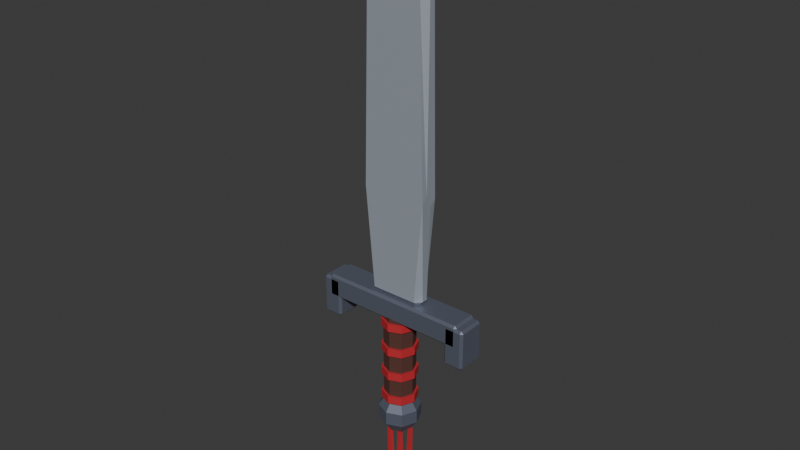 # Source: kiem_2.blend  (saved by Blender 5.3.31; exported with 4.5.12 LTS)
import bpy
from mathutils import Matrix  # noqa: F401  (used for matrix-valued properties, if any)

bpy.ops.wm.read_factory_settings(use_empty=True)
scene = bpy.context.scene
scene.name = 'Scene'

# ---- collections
col_col_kiem_2 = bpy.data.collections.new('COL_kiem_2'); scene.collection.children.link(col_col_kiem_2)

# ---- materials (node trees are filled in below, after node groups)
mat_mat_leather = bpy.data.materials.new('MAT_leather')
mat_mat_red = bpy.data.materials.new('MAT_red')
mat_mat_iron_d = bpy.data.materials.new('MAT_iron_d')
mat_mat_iron = bpy.data.materials.new('MAT_iron')

# ---- material node trees
mat_mat_leather.use_nodes = True; mat_mat_leather.node_tree.nodes.clear()
_N = mat_mat_leather.node_tree.nodes; _L = mat_mat_leather.node_tree.links
n0 = _N.new('ShaderNodeBsdfPrincipled'); n0.name = 'Principled BSDF'; n0.location = (-200, 100)
n0.inputs[0].default_value = (0.09084, 0.0319, 0.02315, 1.0)
n0.inputs[2].default_value = 0.8
n0.inputs[10].default_value = 0.005
n1 = _N.new('ShaderNodeOutputMaterial'); n1.name = 'Material Output'; n1.location = (200, 100)
_L.new(n0.outputs[0], n1.inputs[0])
n1.is_active_output = True
mat_mat_red.use_nodes = True; mat_mat_red.node_tree.nodes.clear()
_N = mat_mat_red.node_tree.nodes; _L = mat_mat_red.node_tree.links
n0 = _N.new('ShaderNodeBsdfPrincipled'); n0.name = 'Principled BSDF'; n0.location = (-200, 100)
n0.inputs[0].default_value = (0.5149, 0.02122, 0.02956, 1.0)
n0.inputs[2].default_value = 0.7
n0.inputs[10].default_value = 0.005
n1 = _N.new('ShaderNodeOutputMaterial'); n1.name = 'Material Output'; n1.location = (200, 100)
_L.new(n0.outputs[0], n1.inputs[0])
n1.is_active_output = True
mat_mat_iron_d.use_nodes = True; mat_mat_iron_d.node_tree.nodes.clear()
_N = mat_mat_iron_d.node_tree.nodes; _L = mat_mat_iron_d.node_tree.links
n0 = _N.new('ShaderNodeBsdfPrincipled'); n0.name = 'Principled BSDF'; n0.location = (-200, 100)
n0.inputs[0].default_value = (0.1441, 0.162, 0.2159, 1.0)
n0.inputs[1].default_value = 0.4
n0.inputs[10].default_value = 0.005
n1 = _N.new('ShaderNodeOutputMaterial'); n1.name = 'Material Output'; n1.location = (200, 100)
_L.new(n0.outputs[0], n1.inputs[0])
n1.is_active_output = True
mat_mat_iron.use_nodes = True; mat_mat_iron.node_tree.nodes.clear()
_N = mat_mat_iron.node_tree.nodes; _L = mat_mat_iron.node_tree.links
n0 = _N.new('ShaderNodeBsdfPrincipled'); n0.name = 'Principled BSDF'; n0.location = (-200, 100)
n0.inputs[0].default_value = (0.4793, 0.5271, 0.6038, 1.0)
n0.inputs[1].default_value = 0.4
n0.inputs[2].default_value = 0.45
n0.inputs[10].default_value = 0.005
n1 = _N.new('ShaderNodeOutputMaterial'); n1.name = 'Material Output'; n1.location = (200, 100)
_L.new(n0.outputs[0], n1.inputs[0])
n1.is_active_output = True

# ---- world
world_world = bpy.data.worlds.new('World'); scene.world = world_world
world_world.use_nodes = True; world_world.node_tree.nodes.clear()
_N = world_world.node_tree.nodes; _L = world_world.node_tree.links
n0 = _N.new('ShaderNodeOutputWorld'); n0.name = 'World Output'; n0.location = (200, 100)
n1 = _N.new('ShaderNodeBackground'); n1.name = 'Background'; n1.location = (-200, 100)
n1.inputs[0].default_value = (0.05088, 0.05088, 0.05088, 1.0)
_L.new(n1.outputs[0], n0.inputs[0])
n0.is_active_output = True
world_world.color = (0.05088, 0.05088, 0.05088)
world_world.sun_shadow_jitter_overblur = 0.0

# ---- meshes
me_sm_kiem_2_leather = bpy.data.meshes.new('SM_kiem_2_leather')
me_sm_kiem_2_leather.from_pydata([(0.0, 0.027, -0.085), (0.0, 0.027, 0.085), (0.01909, 0.01909, -0.085), (0.01909, 0.01909, 0.085), (0.027, 0.0, -0.085), (0.027, 0.0, 0.085), (0.01909, -0.01909, -0.085), (0.01909, -0.01909, 0.085), (0.0, -0.027, -0.085), (0.0, -0.027, 0.085), (-0.01909, -0.01909, -0.085), (-0.01909, -0.01909, 0.085), (-0.027, 0.0, -0.085), (-0.027, 0.0, 0.085), (-0.01909, 0.01909, -0.085), (-0.01909, 0.01909, 0.085)], [], [(0, 1, 3, 2), (2, 3, 5, 4), (4, 5, 7, 6), (6, 7, 9, 8), (8, 9, 11, 10), (10, 11, 13, 12), (3, 1, 15, 13, 11, 9, 7, 5), (12, 13, 15, 14), (14, 15, 1, 0), (0, 2, 4, 6, 8, 10, 12, 14)])
me_sm_kiem_2_leather.materials.append(mat_mat_leather)
me_sm_kiem_2_leather.update()
me_sm_kiem_2_red = bpy.data.meshes.new('SM_kiem_2_red')
me_sm_kiem_2_red.from_pydata([(0.0, 0.031, -0.077), (0.0, 0.031, -0.063), (0.02192, 0.02192, -0.077), (0.02192, 0.02192, -0.063), (0.031, 0.0, -0.077), (0.031, 0.0, -0.063), (0.02192, -0.02192, -0.077), (0.02192, -0.02192, -0.063), (0.0, -0.031, -0.077), (0.0, -0.031, -0.063), (-0.02192, -0.02192, -0.077), (-0.02192, -0.02192, -0.063), (-0.031, 0.0, -0.077), (-0.031, 0.0, -0.063), (-0.02192, 0.02192, -0.077), (-0.02192, 0.02192, -0.063), (0.0, 0.031, -0.03033), (0.0, 0.031, -0.01633), (0.02192, 0.02192, -0.03033), (0.02192, 0.02192, -0.01633), (0.031, 0.0, -0.03033), (0.031, 0.0, -0.01633), (0.02192, -0.02192, -0.03033), (0.02192, -0.02192, -0.01633), (0.0, -0.031, -0.03033), (0.0, -0.031, -0.01633), (-0.02192, -0.02192, -0.03033), (-0.02192, -0.02192, -0.01633), (-0.031, 0.0, -0.03033), (-0.031, 0.0, -0.01633), (-0.02192, 0.02192, -0.03033), (-0.02192, 0.02192, -0.01633), (0.0, 0.031, 0.01633), (0.0, 0.031, 0.03033), (0.02192, 0.02192, 0.01633), (0.02192, 0.02192, 0.03033), (0.031, 0.0, 0.01633), (0.031, 0.0, 0.03033), (0.02192, -0.02192, 0.01633), (0.02192, -0.02192, 0.03033), (0.0, -0.031, 0.01633), (0.0, -0.031, 0.03033), (-0.02192, -0.02192, 0.01633), (-0.02192, -0.02192, 0.03033), (-0.031, 0.0, 0.01633), (-0.031, 0.0, 0.03033), (-0.02192, 0.02192, 0.01633), (-0.02192, 0.02192, 0.03033), (0.0, 0.031, 0.063), (0.0, 0.031, 0.077), (0.02192, 0.02192, 0.063), (0.02192, 0.02192, 0.077), (0.031, 0.0, 0.063), (0.031, 0.0, 0.077), (0.02192, -0.02192, 0.063), (0.02192, -0.02192, 0.077), (0.0, -0.031, 0.063), (0.0, -0.031, 0.077), (-0.02192, -0.02192, 0.063), (-0.02192, -0.02192, 0.077), (-0.031, 0.0, 0.063), (-0.031, 0.0, 0.077), (-0.02192, 0.02192, 0.063), (-0.02192, 0.02192, 0.077), (-0.01728, 0.007, -0.2649), (-0.02272, 0.0042, -0.1351), (-0.01063, 0.002163, -0.2647), (-0.01873, 0.001298, -0.1349), (-0.01317, -0.005663, -0.2648), (-0.02026, -0.003398, -0.135), (-0.02139, -0.005663, -0.2651), (-0.02519, -0.003398, -0.1352), (-0.02393, 0.002163, -0.2652), (-0.02671, 0.001298, -0.1352), (0.0, 0.007, -0.265), (0.0, 0.0042, -0.135), (0.006657, 0.002163, -0.265), (0.003994, 0.001298, -0.135), (0.004114, -0.005663, -0.265), (0.002469, -0.003398, -0.135), (-0.004114, -0.005663, -0.265), (-0.002469, -0.003398, -0.135), (-0.006657, 0.002163, -0.265), (-0.003994, 0.001298, -0.135), (0.01728, 0.007, -0.2649), (0.02272, 0.0042, -0.1351), (0.02393, 0.002163, -0.2652), (0.02671, 0.001298, -0.1352), (0.02139, -0.005663, -0.2651), (0.02519, -0.003398, -0.1352), (0.01317, -0.005663, -0.2648), (0.02026, -0.003398, -0.135), (0.01063, 0.002163, -0.2647), (0.01873, 0.001298, -0.1349), (0.0, 0.0, -0.1146), (0.0, 0.01089, -0.1191), (0.0, 0.01089, -0.1409), (0.0, 0.0, -0.1454), (0.009431, 0.005445, -0.1191), (0.01334, 0.0077, -0.13), (0.009431, 0.005445, -0.1409), (0.009431, -0.005445, -0.1191), (0.01334, -0.0077, -0.13), (0.009431, -0.005445, -0.1409), (-2.328e-09, -0.01089, -0.1191), (-2.328e-09, -0.0154, -0.13), (-2.328e-09, -0.01089, -0.1409), (-0.009431, -0.005445, -0.1191), (-0.01334, -0.0077, -0.13), (-0.009431, -0.005445, -0.1409), (-0.009431, 0.005445, -0.1191), (-0.01334, 0.0077, -0.13), (-0.009431, 0.005445, -0.1409), (4.191e-09, 0.0154, -0.13)], [], [(0, 1, 3, 2), (2, 3, 5, 4), (4, 5, 7, 6), (6, 7, 9, 8), (8, 9, 11, 10), (10, 11, 13, 12), (3, 1, 15, 13, 11, 9, 7, 5), (12, 13, 15, 14), (14, 15, 1, 0), (0, 2, 4, 6, 8, 10, 12, 14), (16, 17, 19, 18), (18, 19, 21, 20), (20, 21, 23, 22), (22, 23, 25, 24), (24, 25, 27, 26), (26, 27, 29, 28), (19, 17, 31, 29, 27, 25, 23, 21), (28, 29, 31, 30), (30, 31, 17, 16), (16, 18, 20, 22, 24, 26, 28, 30), (32, 33, 35, 34), (34, 35, 37, 36), (36, 37, 39, 38), (38, 39, 41, 40), (40, 41, 43, 42), (42, 43, 45, 44), (35, 33, 47, 45, 43, 41, 39, 37), (44, 45, 47, 46), (46, 47, 33, 32), (32, 34, 36, 38, 40, 42, 44, 46), (48, 49, 51, 50), (50, 51, 53, 52), (52, 53, 55, 54), (54, 55, 57, 56), (56, 57, 59, 58), (58, 59, 61, 60), (51, 49, 63, 61, 59, 57, 55, 53), (60, 61, 63, 62), (62, 63, 49, 48), (48, 50, 52, 54, 56, 58, 60, 62), (64, 65, 67, 66), (66, 67, 69, 68), (68, 69, 71, 70), (67, 65, 73, 71, 69), (70, 71, 73, 72), (72, 73, 65, 64), (64, 66, 68, 70, 72), (74, 75, 77, 76), (76, 77, 79, 78), (78, 79, 81, 80), (77, 75, 83, 81, 79), (80, 81, 83, 82), (82, 83, 75, 74), (74, 76, 78, 80, 82), (84, 85, 87, 86), (86, 87, 89, 88), (88, 89, 91, 90), (87, 85, 93, 91, 89), (90, 91, 93, 92), (92, 93, 85, 84), (84, 86, 88, 90, 92), (96, 113, 99, 100), (95, 94, 98), (97, 96, 100), (113, 95, 98, 99), (97, 100, 103), (99, 98, 101, 102), (100, 99, 102, 103), (98, 94, 101), (101, 94, 104), (97, 103, 106), (102, 101, 104, 105), (103, 102, 105, 106), (106, 105, 108, 109), (104, 94, 107), (97, 106, 109), (105, 104, 107, 108), (109, 108, 111, 112), (107, 94, 110), (97, 109, 112), (108, 107, 110, 111), (112, 111, 113, 96), (110, 94, 95), (97, 112, 96), (111, 110, 95, 113)])
me_sm_kiem_2_red.materials.append(mat_mat_red)
me_sm_kiem_2_red.update()
me_sm_kiem_2_iron_d = bpy.data.meshes.new('SM_kiem_2_iron_d')
me_sm_kiem_2_iron_d.from_pydata([(0.0, 0.0, -0.067), (0.0, 0.02234, -0.07426), (0.0, 0.03614, -0.09326), (0.0, 0.03614, -0.1167), (0.0, 0.02234, -0.1357), (0.0, 0.0, -0.143), (0.01579, 0.01579, -0.07426), (0.02555, 0.02555, -0.09326), (0.02555, 0.02555, -0.1167), (0.01579, 0.01579, -0.1357), (0.02234, 0.0, -0.07426), (0.03614, 0.0, -0.09326), (0.03614, 0.0, -0.1167), (0.02234, 0.0, -0.1357), (0.01579, -0.01579, -0.07426), (0.02555, -0.02555, -0.09326), (0.02555, -0.02555, -0.1167), (0.01579, -0.01579, -0.1357), (0.0, -0.02234, -0.07426), (0.0, -0.03614, -0.09326), (0.0, -0.03614, -0.1167), (0.0, -0.02234, -0.1357), (-0.01579, -0.01579, -0.07426), (-0.02555, -0.02555, -0.09326), (-0.02555, -0.02555, -0.1167), (-0.01579, -0.01579, -0.1357), (-0.02234, 0.0, -0.07426), (-0.03614, 0.0, -0.09326), (-0.03614, 0.0, -0.1167), (-0.02234, 0.0, -0.1357), (-0.01579, 0.01579, -0.07426), (-0.02555, 0.02555, -0.09326), (-0.02555, 0.02555, -0.1167), (-0.01579, 0.01579, -0.1357), (-0.126, -0.021, 0.08), (-0.126, -0.025, 0.084), (-0.13, -0.021, 0.084), (-0.126, -0.025, 0.116), (-0.126, -0.021, 0.12), (-0.13, -0.021, 0.116), (-0.126, 0.021, 0.08), (-0.13, 0.021, 0.084), (-0.126, 0.025, 0.084), (-0.126, 0.021, 0.12), (-0.126, 0.025, 0.116), (-0.13, 0.021, 0.116), (0.126, -0.021, 0.08), (0.13, -0.021, 0.084), (0.126, -0.025, 0.084), (0.126, -0.021, 0.12), (0.126, -0.025, 0.116), (0.13, -0.021, 0.116), (0.126, 0.021, 0.08), (0.126, 0.025, 0.084), (0.13, 0.021, 0.084), (0.126, 0.021, 0.12), (0.13, 0.021, 0.116), (0.126, 0.025, 0.116), (-0.1385, -0.021, 0.045), (-0.1385, -0.025, 0.049), (-0.1425, -0.021, 0.049), (-0.1385, -0.025, 0.111), (-0.1385, -0.021, 0.115), (-0.1425, -0.021, 0.111), (-0.1385, 0.021, 0.045), (-0.1425, 0.021, 0.049), (-0.1385, 0.025, 0.049), (-0.1385, 0.021, 0.115), (-0.1385, 0.025, 0.111), (-0.1425, 0.021, 0.111), (-0.1115, -0.021, 0.045), (-0.1075, -0.021, 0.049), (-0.1115, -0.025, 0.049), (-0.1115, -0.021, 0.115), (-0.1115, -0.025, 0.111), (-0.1075, -0.021, 0.111), (-0.1115, 0.021, 0.045), (-0.1115, 0.025, 0.049), (-0.1075, 0.021, 0.049), (-0.1115, 0.021, 0.115), (-0.1075, 0.021, 0.111), (-0.1115, 0.025, 0.111), (0.1115, -0.021, 0.045), (0.1115, -0.025, 0.049), (0.1075, -0.021, 0.049), (0.1115, -0.025, 0.111), (0.1115, -0.021, 0.115), (0.1075, -0.021, 0.111), (0.1115, 0.021, 0.045), (0.1075, 0.021, 0.049), (0.1115, 0.025, 0.049), (0.1115, 0.021, 0.115), (0.1115, 0.025, 0.111), (0.1075, 0.021, 0.111), (0.1385, -0.021, 0.045), (0.1425, -0.021, 0.049), (0.1385, -0.025, 0.049), (0.1385, -0.021, 0.115), (0.1385, -0.025, 0.111), (0.1425, -0.021, 0.111), (0.1385, 0.021, 0.045), (0.1385, 0.025, 0.049), (0.1425, 0.021, 0.049), (0.1385, 0.021, 0.115), (0.1425, 0.021, 0.111), (0.1385, 0.025, 0.111)], [], [(4, 3, 8, 9), (2, 1, 6, 7), (5, 4, 9), (3, 2, 7, 8), (1, 0, 6), (6, 0, 10), (9, 8, 12, 13), (7, 6, 10, 11), (5, 9, 13), (8, 7, 11, 12), (10, 0, 14), (13, 12, 16, 17), (11, 10, 14, 15), (5, 13, 17), (12, 11, 15, 16), (14, 0, 18), (17, 16, 20, 21), (15, 14, 18, 19), (5, 17, 21), (16, 15, 19, 20), (18, 0, 22), (21, 20, 24, 25), (19, 18, 22, 23), (5, 21, 25), (20, 19, 23, 24), (22, 0, 26), (25, 24, 28, 29), (23, 22, 26, 27), (5, 25, 29), (24, 23, 27, 28), (26, 0, 30), (29, 28, 32, 33), (27, 26, 30, 31), (5, 29, 33), (28, 27, 31, 32), (30, 0, 1), (33, 32, 3, 4), (31, 30, 1, 2), (5, 33, 4), (32, 31, 2, 3), (34, 35, 36), (37, 38, 39), (40, 41, 42), (43, 44, 45), (46, 47, 48), (49, 50, 51), (52, 53, 54), (55, 56, 57), (40, 34, 36, 41), (35, 37, 39, 36), (38, 43, 45, 39), (44, 42, 41, 45), (52, 40, 42, 53), (43, 55, 57, 44), (56, 54, 53, 57), (46, 52, 54, 47), (55, 49, 51, 56), (50, 48, 47, 51), (34, 46, 48, 35), (49, 38, 37, 50), (40, 52, 46, 34), (36, 39, 45, 41), (48, 50, 37, 35), (55, 43, 38, 49), (42, 44, 57, 53), (54, 56, 51, 47), (58, 59, 60), (61, 62, 63), (64, 65, 66), (67, 68, 69), (70, 71, 72), (73, 74, 75), (76, 77, 78), (79, 80, 81), (64, 58, 60, 65), (59, 61, 63, 60), (62, 67, 69, 63), (68, 66, 65, 69), (76, 64, 66, 77), (67, 79, 81, 68), (80, 78, 77, 81), (70, 76, 78, 71), (79, 73, 75, 80), (74, 72, 71, 75), (58, 70, 72, 59), (73, 62, 61, 74), (64, 76, 70, 58), (60, 63, 69, 65), (72, 74, 61, 59), (79, 67, 62, 73), (66, 68, 81, 77), (78, 80, 75, 71), (82, 83, 84), (85, 86, 87), (88, 89, 90), (91, 92, 93), (94, 95, 96), (97, 98, 99), (100, 101, 102), (103, 104, 105), (88, 82, 84, 89), (83, 85, 87, 84), (86, 91, 93, 87), (92, 90, 89, 93), (100, 88, 90, 101), (91, 103, 105, 92), (104, 102, 101, 105), (94, 100, 102, 95), (103, 97, 99, 104), (98, 96, 95, 99), (82, 94, 96, 83), (97, 86, 85, 98), (88, 100, 94, 82), (84, 87, 93, 89), (96, 98, 85, 83), (103, 91, 86, 97), (90, 92, 105, 101), (102, 104, 99, 95)])
me_sm_kiem_2_iron_d.materials.append(mat_mat_iron_d)
me_sm_kiem_2_iron_d.update()
me_sm_kiem_2_iron = bpy.data.meshes.new('SM_kiem_2_iron')
me_sm_kiem_2_iron.from_pydata([(-0.04, -0.005, 0.115), (-0.04032, -0.015, 0.125), (-0.05032, -0.005, 0.125), (-0.05568, -0.005, 0.29), (-0.056, -0.015, 0.3), (-0.05606, -0.005, 0.31), (-0.05794, -0.005, 0.61), (-0.04799, -0.015, 0.618), (-0.05417, -0.005, 0.6292), (-0.003827, -0.005, 0.7508), (9.313e-10, -0.015, 0.7339), (0.003827, -0.005, 0.7508), (0.05417, -0.005, 0.6292), (0.04799, -0.015, 0.618), (0.05794, -0.005, 0.61), (0.05606, -0.005, 0.31), (0.056, -0.015, 0.3), (0.05568, -0.005, 0.29), (0.04, -0.005, 0.115), (0.05032, -0.005, 0.125), (0.04032, -0.015, 0.125), (-0.04, 0.005, 0.115), (-0.05032, 0.005, 0.125), (-0.04032, 0.015, 0.125), (-0.05606, 0.005, 0.31), (-0.056, 0.015, 0.3), (-0.05568, 0.005, 0.29), (-0.05417, 0.005, 0.6292), (-0.04799, 0.015, 0.618), (-0.05794, 0.005, 0.61), (0.003827, 0.005, 0.7508), (-9.313e-10, 0.015, 0.7339), (-0.003827, 0.005, 0.7508), (0.05794, 0.005, 0.61), (0.04799, 0.015, 0.618), (0.05417, 0.005, 0.6292), (0.05568, 0.005, 0.29), (0.056, 0.015, 0.3), (0.05606, 0.005, 0.31), (0.04, 0.005, 0.115), (0.04032, 0.015, 0.125), (0.05032, 0.005, 0.125)], [], [(0, 1, 2), (3, 4, 5), (6, 7, 8), (9, 10, 11), (12, 13, 14), (15, 16, 17), (18, 19, 20), (21, 22, 23), (24, 25, 26), (27, 28, 29), (30, 31, 32), (33, 34, 35), (36, 37, 38), (39, 40, 41), (20, 1, 0, 18), (1, 4, 3, 2), (4, 7, 6, 5), (7, 10, 9, 8), (10, 13, 12, 11), (13, 16, 15, 14), (16, 20, 19, 17), (23, 40, 39, 21), (40, 37, 36, 41), (37, 34, 33, 38), (34, 31, 30, 35), (31, 28, 27, 32), (28, 25, 24, 29), (25, 23, 22, 26), (21, 0, 2, 22), (5, 24, 26, 3), (8, 27, 29, 6), (11, 30, 32, 9), (14, 33, 35, 12), (17, 36, 38, 15), (18, 39, 41, 19), (18, 0, 21, 39), (2, 3, 26, 22), (1, 20, 16, 13, 10, 7, 4), (5, 6, 29, 24), (8, 9, 32, 27), (11, 12, 35, 30), (14, 15, 38, 33), (17, 19, 41, 36), (40, 23, 25, 28, 31, 34, 37)])
me_sm_kiem_2_iron.materials.append(mat_mat_iron)
me_sm_kiem_2_iron.update()

# ---- objects
ob_sm_kiem_2 = bpy.data.objects.new('SM_kiem_2', None)
ob_sm_kiem_2_leather = bpy.data.objects.new('SM_kiem_2_leather', me_sm_kiem_2_leather)
ob_sm_kiem_2_red = bpy.data.objects.new('SM_kiem_2_red', me_sm_kiem_2_red)
ob_sm_kiem_2_iron_d = bpy.data.objects.new('SM_kiem_2_iron_d', me_sm_kiem_2_iron_d)
ob_sm_kiem_2_iron = bpy.data.objects.new('SM_kiem_2_iron', me_sm_kiem_2_iron)

# ---- transforms, parenting, visibility, modifiers, constraints
ob_sm_kiem_2.location = (0.0, 0.0, 0.0)
ob_sm_kiem_2.empty_display_type = 'ARROWS'
ob_sm_kiem_2.empty_display_size = 0.1
ob_sm_kiem_2_leather.parent = ob_sm_kiem_2
ob_sm_kiem_2_leather.location = (0.0, 0.0, 0.0)
ob_sm_kiem_2_red.parent = ob_sm_kiem_2
ob_sm_kiem_2_red.location = (0.0, 0.0, 0.0)
ob_sm_kiem_2_iron_d.parent = ob_sm_kiem_2
ob_sm_kiem_2_iron_d.location = (0.0, 0.0, 0.0)
ob_sm_kiem_2_iron.parent = ob_sm_kiem_2
ob_sm_kiem_2_iron.location = (0.0, 0.0, 0.0)

# ---- collection membership
col_col_kiem_2.objects.link(ob_sm_kiem_2)
col_col_kiem_2.objects.link(ob_sm_kiem_2_leather)
col_col_kiem_2.objects.link(ob_sm_kiem_2_red)
col_col_kiem_2.objects.link(ob_sm_kiem_2_iron_d)
col_col_kiem_2.objects.link(ob_sm_kiem_2_iron)

# ---- scene / render settings (as saved in the file)
scene.frame_start = 1; scene.frame_end = 250; scene.frame_set(1)
scene.render.engine = 'BLENDER_EEVEE_NEXT'
scene.render.bake_bias = 0.0
scene.render.bake_samples = 0
scene.render.compositor_device = 'GPU'
scene.eevee.use_volume_custom_range = False
scene.eevee.fast_gi_thickness_near = 0.1
scene.eevee.fast_gi_thickness_far = 0.0
scene.eevee.ray_tracing_options.screen_trace_thickness = 0.1
bpy.context.view_layer.update()

# ---- added for rendering (the .blend has no active camera and no usable light): camera, sun
cam_auto = bpy.data.cameras.new('AutoCamera')
cam_auto.lens = 50.0
cam_auto.sensor_width = 36.0
cam_auto.clip_end = 1000.0
ob_auto_camera = bpy.data.objects.new('AutoCamera', cam_auto)
scene.collection.objects.link(ob_auto_camera)
ob_auto_camera.location = (0.978585, -1.1743, 1.02564)
ob_auto_camera.rotation_euler = (1.09748, -7.21219e-08, 0.694738)
scene.camera = ob_auto_camera
light_auto_sun = bpy.data.lights.new('AutoSun', 'SUN')
light_auto_sun.energy = 3.0
light_auto_sun.angle = 0.0523599
ob_auto_sun = bpy.data.objects.new('AutoSun', light_auto_sun)
scene.collection.objects.link(ob_auto_sun)
ob_auto_sun.rotation_euler = (0.872665, 0.174533, 0.523599)
bpy.context.view_layer.update()
